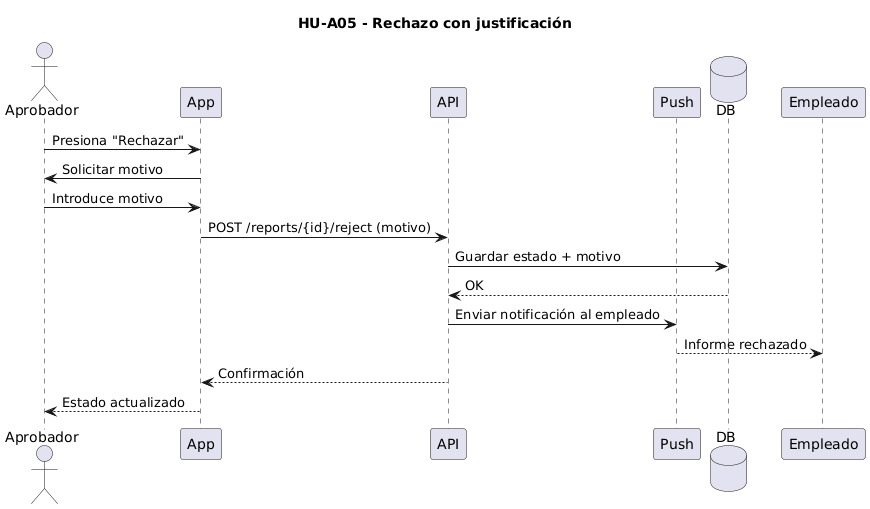

The diagram above was rendered by PlantUML. Its source (embedded in the PNG):
@startuml
title HU-A05 - Rechazo con justificación

actor Aprobador
participant App
participant API
participant Push
database DB

Aprobador -> App: Presiona "Rechazar"
App -> Aprobador: Solicitar motivo
Aprobador -> App: Introduce motivo

App -> API: POST /reports/{id}/reject (motivo)
API -> DB: Guardar estado + motivo
DB --> API: OK

API -> Push: Enviar notificación al empleado
Push --> Empleado: Informe rechazado

API --> App: Confirmación
App --> Aprobador: Estado actualizado
@enduml